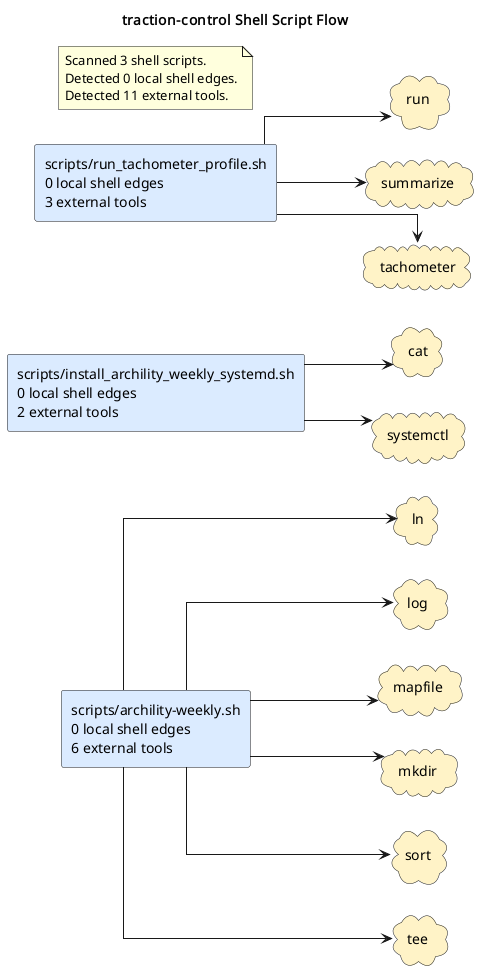

The diagram above was rendered by PlantUML. Its source (embedded in the PNG):
@startuml
title traction-control Shell Script Flow
left to right direction
skinparam shadowing false
skinparam defaultFontName Monospace
skinparam componentStyle rectangle
skinparam linetype ortho
rectangle "scripts/archility-weekly.sh\n0 local shell edges\n6 external tools" as shell_scripts_archility_weekly_sh #DBEAFE
rectangle "scripts/install_archility_weekly_systemd.sh\n0 local shell edges\n2 external tools" as shell_scripts_install_archility_weekly_systemd_sh #DBEAFE
rectangle "scripts/run_tachometer_profile.sh\n0 local shell edges\n3 external tools" as shell_scripts_run_tachometer_profile_sh #DBEAFE
cloud "cat" as tool_cat #FEF3C7
cloud "ln" as tool_ln #FEF3C7
cloud "log" as tool_log #FEF3C7
cloud "mapfile" as tool_mapfile #FEF3C7
cloud "mkdir" as tool_mkdir #FEF3C7
cloud "run" as tool_run #FEF3C7
cloud "sort" as tool_sort #FEF3C7
cloud "summarize" as tool_summarize #FEF3C7
cloud "systemctl" as tool_systemctl #FEF3C7
cloud "tachometer" as tool_tachometer #FEF3C7
cloud "tee" as tool_tee #FEF3C7
shell_scripts_archility_weekly_sh --> tool_ln
shell_scripts_archility_weekly_sh --> tool_log
shell_scripts_archility_weekly_sh --> tool_mapfile
shell_scripts_archility_weekly_sh --> tool_mkdir
shell_scripts_archility_weekly_sh --> tool_sort
shell_scripts_archility_weekly_sh --> tool_tee
shell_scripts_install_archility_weekly_systemd_sh --> tool_cat
shell_scripts_install_archility_weekly_systemd_sh --> tool_systemctl
shell_scripts_run_tachometer_profile_sh --> tool_run
shell_scripts_run_tachometer_profile_sh --> tool_summarize
shell_scripts_run_tachometer_profile_sh --> tool_tachometer
note as shellGraphSummary
Scanned 3 shell scripts.
Detected 0 local shell edges.
Detected 11 external tools.
end note
@enduml